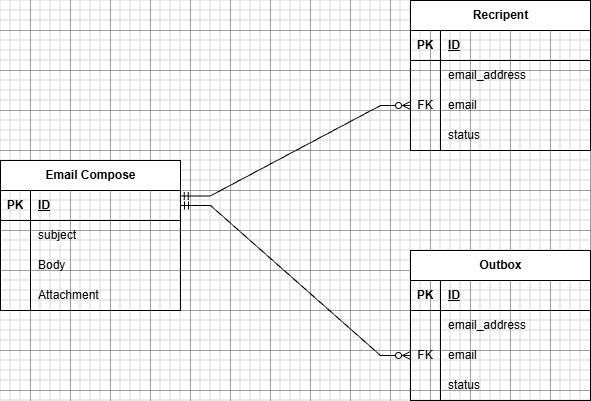

The diagram above was exported from draw.io. Its source (the exported page's mxGraphModel, read from the mxfile embedded in the PNG):
<mxGraphModel dx="1050" dy="1657" grid="1" gridSize="10" guides="1" tooltips="1" connect="1" arrows="1" fold="1" page="1" pageScale="1" pageWidth="850" pageHeight="1100" math="0" shadow="0">
  <root>
    <mxCell id="0" />
    <mxCell id="1" parent="0" />
    <mxCell id="CmNjJj3L8H9NoXOOiG3f-1" value="Email Compose" style="shape=table;startSize=30;container=1;collapsible=1;childLayout=tableLayout;fixedRows=1;rowLines=0;fontStyle=1;align=center;resizeLast=1;html=1;" vertex="1" parent="1">
      <mxGeometry x="90" y="90" width="180" height="150" as="geometry" />
    </mxCell>
    <mxCell id="CmNjJj3L8H9NoXOOiG3f-2" value="" style="shape=tableRow;horizontal=0;startSize=0;swimlaneHead=0;swimlaneBody=0;fillColor=none;collapsible=0;dropTarget=0;points=[[0,0.5],[1,0.5]];portConstraint=eastwest;top=0;left=0;right=0;bottom=1;" vertex="1" parent="CmNjJj3L8H9NoXOOiG3f-1">
      <mxGeometry y="30" width="180" height="30" as="geometry" />
    </mxCell>
    <mxCell id="CmNjJj3L8H9NoXOOiG3f-3" value="PK" style="shape=partialRectangle;connectable=0;fillColor=none;top=0;left=0;bottom=0;right=0;fontStyle=1;overflow=hidden;whiteSpace=wrap;html=1;" vertex="1" parent="CmNjJj3L8H9NoXOOiG3f-2">
      <mxGeometry width="30" height="30" as="geometry">
        <mxRectangle width="30" height="30" as="alternateBounds" />
      </mxGeometry>
    </mxCell>
    <mxCell id="CmNjJj3L8H9NoXOOiG3f-4" value="ID" style="shape=partialRectangle;connectable=0;fillColor=none;top=0;left=0;bottom=0;right=0;align=left;spacingLeft=6;fontStyle=5;overflow=hidden;whiteSpace=wrap;html=1;" vertex="1" parent="CmNjJj3L8H9NoXOOiG3f-2">
      <mxGeometry x="30" width="150" height="30" as="geometry">
        <mxRectangle width="150" height="30" as="alternateBounds" />
      </mxGeometry>
    </mxCell>
    <mxCell id="CmNjJj3L8H9NoXOOiG3f-5" value="" style="shape=tableRow;horizontal=0;startSize=0;swimlaneHead=0;swimlaneBody=0;fillColor=none;collapsible=0;dropTarget=0;points=[[0,0.5],[1,0.5]];portConstraint=eastwest;top=0;left=0;right=0;bottom=0;" vertex="1" parent="CmNjJj3L8H9NoXOOiG3f-1">
      <mxGeometry y="60" width="180" height="30" as="geometry" />
    </mxCell>
    <mxCell id="CmNjJj3L8H9NoXOOiG3f-6" value="" style="shape=partialRectangle;connectable=0;fillColor=none;top=0;left=0;bottom=0;right=0;editable=1;overflow=hidden;whiteSpace=wrap;html=1;" vertex="1" parent="CmNjJj3L8H9NoXOOiG3f-5">
      <mxGeometry width="30" height="30" as="geometry">
        <mxRectangle width="30" height="30" as="alternateBounds" />
      </mxGeometry>
    </mxCell>
    <mxCell id="CmNjJj3L8H9NoXOOiG3f-7" value="subject" style="shape=partialRectangle;connectable=0;fillColor=none;top=0;left=0;bottom=0;right=0;align=left;spacingLeft=6;overflow=hidden;whiteSpace=wrap;html=1;" vertex="1" parent="CmNjJj3L8H9NoXOOiG3f-5">
      <mxGeometry x="30" width="150" height="30" as="geometry">
        <mxRectangle width="150" height="30" as="alternateBounds" />
      </mxGeometry>
    </mxCell>
    <mxCell id="CmNjJj3L8H9NoXOOiG3f-8" value="" style="shape=tableRow;horizontal=0;startSize=0;swimlaneHead=0;swimlaneBody=0;fillColor=none;collapsible=0;dropTarget=0;points=[[0,0.5],[1,0.5]];portConstraint=eastwest;top=0;left=0;right=0;bottom=0;" vertex="1" parent="CmNjJj3L8H9NoXOOiG3f-1">
      <mxGeometry y="90" width="180" height="30" as="geometry" />
    </mxCell>
    <mxCell id="CmNjJj3L8H9NoXOOiG3f-9" value="" style="shape=partialRectangle;connectable=0;fillColor=none;top=0;left=0;bottom=0;right=0;editable=1;overflow=hidden;whiteSpace=wrap;html=1;" vertex="1" parent="CmNjJj3L8H9NoXOOiG3f-8">
      <mxGeometry width="30" height="30" as="geometry">
        <mxRectangle width="30" height="30" as="alternateBounds" />
      </mxGeometry>
    </mxCell>
    <mxCell id="CmNjJj3L8H9NoXOOiG3f-10" value="Body&amp;nbsp;&lt;span style=&quot;white-space: pre;&quot;&gt;&#09;&lt;/span&gt;" style="shape=partialRectangle;connectable=0;fillColor=none;top=0;left=0;bottom=0;right=0;align=left;spacingLeft=6;overflow=hidden;whiteSpace=wrap;html=1;" vertex="1" parent="CmNjJj3L8H9NoXOOiG3f-8">
      <mxGeometry x="30" width="150" height="30" as="geometry">
        <mxRectangle width="150" height="30" as="alternateBounds" />
      </mxGeometry>
    </mxCell>
    <mxCell id="CmNjJj3L8H9NoXOOiG3f-11" value="" style="shape=tableRow;horizontal=0;startSize=0;swimlaneHead=0;swimlaneBody=0;fillColor=none;collapsible=0;dropTarget=0;points=[[0,0.5],[1,0.5]];portConstraint=eastwest;top=0;left=0;right=0;bottom=0;" vertex="1" parent="CmNjJj3L8H9NoXOOiG3f-1">
      <mxGeometry y="120" width="180" height="30" as="geometry" />
    </mxCell>
    <mxCell id="CmNjJj3L8H9NoXOOiG3f-12" value="" style="shape=partialRectangle;connectable=0;fillColor=none;top=0;left=0;bottom=0;right=0;editable=1;overflow=hidden;whiteSpace=wrap;html=1;" vertex="1" parent="CmNjJj3L8H9NoXOOiG3f-11">
      <mxGeometry width="30" height="30" as="geometry">
        <mxRectangle width="30" height="30" as="alternateBounds" />
      </mxGeometry>
    </mxCell>
    <mxCell id="CmNjJj3L8H9NoXOOiG3f-13" value="Attachment" style="shape=partialRectangle;connectable=0;fillColor=none;top=0;left=0;bottom=0;right=0;align=left;spacingLeft=6;overflow=hidden;whiteSpace=wrap;html=1;" vertex="1" parent="CmNjJj3L8H9NoXOOiG3f-11">
      <mxGeometry x="30" width="150" height="30" as="geometry">
        <mxRectangle width="150" height="30" as="alternateBounds" />
      </mxGeometry>
    </mxCell>
    <mxCell id="CmNjJj3L8H9NoXOOiG3f-14" value="Outbox" style="shape=table;startSize=30;container=1;collapsible=1;childLayout=tableLayout;fixedRows=1;rowLines=0;fontStyle=1;align=center;resizeLast=1;html=1;" vertex="1" parent="1">
      <mxGeometry x="500" y="180" width="180" height="150" as="geometry" />
    </mxCell>
    <mxCell id="CmNjJj3L8H9NoXOOiG3f-15" value="" style="shape=tableRow;horizontal=0;startSize=0;swimlaneHead=0;swimlaneBody=0;fillColor=none;collapsible=0;dropTarget=0;points=[[0,0.5],[1,0.5]];portConstraint=eastwest;top=0;left=0;right=0;bottom=1;" vertex="1" parent="CmNjJj3L8H9NoXOOiG3f-14">
      <mxGeometry y="30" width="180" height="30" as="geometry" />
    </mxCell>
    <mxCell id="CmNjJj3L8H9NoXOOiG3f-16" value="PK" style="shape=partialRectangle;connectable=0;fillColor=none;top=0;left=0;bottom=0;right=0;fontStyle=1;overflow=hidden;whiteSpace=wrap;html=1;" vertex="1" parent="CmNjJj3L8H9NoXOOiG3f-15">
      <mxGeometry width="30" height="30" as="geometry">
        <mxRectangle width="30" height="30" as="alternateBounds" />
      </mxGeometry>
    </mxCell>
    <mxCell id="CmNjJj3L8H9NoXOOiG3f-17" value="ID" style="shape=partialRectangle;connectable=0;fillColor=none;top=0;left=0;bottom=0;right=0;align=left;spacingLeft=6;fontStyle=5;overflow=hidden;whiteSpace=wrap;html=1;" vertex="1" parent="CmNjJj3L8H9NoXOOiG3f-15">
      <mxGeometry x="30" width="150" height="30" as="geometry">
        <mxRectangle width="150" height="30" as="alternateBounds" />
      </mxGeometry>
    </mxCell>
    <mxCell id="CmNjJj3L8H9NoXOOiG3f-18" value="" style="shape=tableRow;horizontal=0;startSize=0;swimlaneHead=0;swimlaneBody=0;fillColor=none;collapsible=0;dropTarget=0;points=[[0,0.5],[1,0.5]];portConstraint=eastwest;top=0;left=0;right=0;bottom=0;" vertex="1" parent="CmNjJj3L8H9NoXOOiG3f-14">
      <mxGeometry y="60" width="180" height="30" as="geometry" />
    </mxCell>
    <mxCell id="CmNjJj3L8H9NoXOOiG3f-19" value="" style="shape=partialRectangle;connectable=0;fillColor=none;top=0;left=0;bottom=0;right=0;editable=1;overflow=hidden;whiteSpace=wrap;html=1;" vertex="1" parent="CmNjJj3L8H9NoXOOiG3f-18">
      <mxGeometry width="30" height="30" as="geometry">
        <mxRectangle width="30" height="30" as="alternateBounds" />
      </mxGeometry>
    </mxCell>
    <mxCell id="CmNjJj3L8H9NoXOOiG3f-20" value="email_address" style="shape=partialRectangle;connectable=0;fillColor=none;top=0;left=0;bottom=0;right=0;align=left;spacingLeft=6;overflow=hidden;whiteSpace=wrap;html=1;" vertex="1" parent="CmNjJj3L8H9NoXOOiG3f-18">
      <mxGeometry x="30" width="150" height="30" as="geometry">
        <mxRectangle width="150" height="30" as="alternateBounds" />
      </mxGeometry>
    </mxCell>
    <mxCell id="CmNjJj3L8H9NoXOOiG3f-21" value="" style="shape=tableRow;horizontal=0;startSize=0;swimlaneHead=0;swimlaneBody=0;fillColor=none;collapsible=0;dropTarget=0;points=[[0,0.5],[1,0.5]];portConstraint=eastwest;top=0;left=0;right=0;bottom=0;" vertex="1" parent="CmNjJj3L8H9NoXOOiG3f-14">
      <mxGeometry y="90" width="180" height="30" as="geometry" />
    </mxCell>
    <mxCell id="CmNjJj3L8H9NoXOOiG3f-22" value="FK" style="shape=partialRectangle;connectable=0;fillColor=none;top=0;left=0;bottom=0;right=0;editable=1;overflow=hidden;whiteSpace=wrap;html=1;" vertex="1" parent="CmNjJj3L8H9NoXOOiG3f-21">
      <mxGeometry width="30" height="30" as="geometry">
        <mxRectangle width="30" height="30" as="alternateBounds" />
      </mxGeometry>
    </mxCell>
    <mxCell id="CmNjJj3L8H9NoXOOiG3f-23" value="email&amp;nbsp;" style="shape=partialRectangle;connectable=0;fillColor=none;top=0;left=0;bottom=0;right=0;align=left;spacingLeft=6;overflow=hidden;whiteSpace=wrap;html=1;" vertex="1" parent="CmNjJj3L8H9NoXOOiG3f-21">
      <mxGeometry x="30" width="150" height="30" as="geometry">
        <mxRectangle width="150" height="30" as="alternateBounds" />
      </mxGeometry>
    </mxCell>
    <mxCell id="CmNjJj3L8H9NoXOOiG3f-24" value="" style="shape=tableRow;horizontal=0;startSize=0;swimlaneHead=0;swimlaneBody=0;fillColor=none;collapsible=0;dropTarget=0;points=[[0,0.5],[1,0.5]];portConstraint=eastwest;top=0;left=0;right=0;bottom=0;" vertex="1" parent="CmNjJj3L8H9NoXOOiG3f-14">
      <mxGeometry y="120" width="180" height="30" as="geometry" />
    </mxCell>
    <mxCell id="CmNjJj3L8H9NoXOOiG3f-25" value="" style="shape=partialRectangle;connectable=0;fillColor=none;top=0;left=0;bottom=0;right=0;editable=1;overflow=hidden;whiteSpace=wrap;html=1;" vertex="1" parent="CmNjJj3L8H9NoXOOiG3f-24">
      <mxGeometry width="30" height="30" as="geometry">
        <mxRectangle width="30" height="30" as="alternateBounds" />
      </mxGeometry>
    </mxCell>
    <mxCell id="CmNjJj3L8H9NoXOOiG3f-26" value="status&amp;nbsp;" style="shape=partialRectangle;connectable=0;fillColor=none;top=0;left=0;bottom=0;right=0;align=left;spacingLeft=6;overflow=hidden;whiteSpace=wrap;html=1;" vertex="1" parent="CmNjJj3L8H9NoXOOiG3f-24">
      <mxGeometry x="30" width="150" height="30" as="geometry">
        <mxRectangle width="150" height="30" as="alternateBounds" />
      </mxGeometry>
    </mxCell>
    <mxCell id="CmNjJj3L8H9NoXOOiG3f-27" value="" style="edgeStyle=entityRelationEdgeStyle;fontSize=12;html=1;endArrow=ERzeroToMany;startArrow=ERmandOne;rounded=0;exitX=1;exitY=0.5;exitDx=0;exitDy=0;entryX=0;entryY=0.5;entryDx=0;entryDy=0;" edge="1" parent="1" source="CmNjJj3L8H9NoXOOiG3f-2" target="CmNjJj3L8H9NoXOOiG3f-21">
      <mxGeometry width="100" height="100" relative="1" as="geometry">
        <mxPoint x="310" y="150" as="sourcePoint" />
        <mxPoint x="410" y="50" as="targetPoint" />
      </mxGeometry>
    </mxCell>
    <mxCell id="CmNjJj3L8H9NoXOOiG3f-28" value="Recripent" style="shape=table;startSize=30;container=1;collapsible=1;childLayout=tableLayout;fixedRows=1;rowLines=0;fontStyle=1;align=center;resizeLast=1;html=1;" vertex="1" parent="1">
      <mxGeometry x="500" y="-70" width="180" height="150" as="geometry" />
    </mxCell>
    <mxCell id="CmNjJj3L8H9NoXOOiG3f-29" value="" style="shape=tableRow;horizontal=0;startSize=0;swimlaneHead=0;swimlaneBody=0;fillColor=none;collapsible=0;dropTarget=0;points=[[0,0.5],[1,0.5]];portConstraint=eastwest;top=0;left=0;right=0;bottom=1;" vertex="1" parent="CmNjJj3L8H9NoXOOiG3f-28">
      <mxGeometry y="30" width="180" height="30" as="geometry" />
    </mxCell>
    <mxCell id="CmNjJj3L8H9NoXOOiG3f-30" value="PK" style="shape=partialRectangle;connectable=0;fillColor=none;top=0;left=0;bottom=0;right=0;fontStyle=1;overflow=hidden;whiteSpace=wrap;html=1;" vertex="1" parent="CmNjJj3L8H9NoXOOiG3f-29">
      <mxGeometry width="30" height="30" as="geometry">
        <mxRectangle width="30" height="30" as="alternateBounds" />
      </mxGeometry>
    </mxCell>
    <mxCell id="CmNjJj3L8H9NoXOOiG3f-31" value="ID" style="shape=partialRectangle;connectable=0;fillColor=none;top=0;left=0;bottom=0;right=0;align=left;spacingLeft=6;fontStyle=5;overflow=hidden;whiteSpace=wrap;html=1;" vertex="1" parent="CmNjJj3L8H9NoXOOiG3f-29">
      <mxGeometry x="30" width="150" height="30" as="geometry">
        <mxRectangle width="150" height="30" as="alternateBounds" />
      </mxGeometry>
    </mxCell>
    <mxCell id="CmNjJj3L8H9NoXOOiG3f-32" value="" style="shape=tableRow;horizontal=0;startSize=0;swimlaneHead=0;swimlaneBody=0;fillColor=none;collapsible=0;dropTarget=0;points=[[0,0.5],[1,0.5]];portConstraint=eastwest;top=0;left=0;right=0;bottom=0;" vertex="1" parent="CmNjJj3L8H9NoXOOiG3f-28">
      <mxGeometry y="60" width="180" height="30" as="geometry" />
    </mxCell>
    <mxCell id="CmNjJj3L8H9NoXOOiG3f-33" value="" style="shape=partialRectangle;connectable=0;fillColor=none;top=0;left=0;bottom=0;right=0;editable=1;overflow=hidden;whiteSpace=wrap;html=1;" vertex="1" parent="CmNjJj3L8H9NoXOOiG3f-32">
      <mxGeometry width="30" height="30" as="geometry">
        <mxRectangle width="30" height="30" as="alternateBounds" />
      </mxGeometry>
    </mxCell>
    <mxCell id="CmNjJj3L8H9NoXOOiG3f-34" value="email_address&lt;span style=&quot;white-space: pre;&quot;&gt;&#09;&lt;/span&gt;" style="shape=partialRectangle;connectable=0;fillColor=none;top=0;left=0;bottom=0;right=0;align=left;spacingLeft=6;overflow=hidden;whiteSpace=wrap;html=1;" vertex="1" parent="CmNjJj3L8H9NoXOOiG3f-32">
      <mxGeometry x="30" width="150" height="30" as="geometry">
        <mxRectangle width="150" height="30" as="alternateBounds" />
      </mxGeometry>
    </mxCell>
    <mxCell id="CmNjJj3L8H9NoXOOiG3f-35" value="" style="shape=tableRow;horizontal=0;startSize=0;swimlaneHead=0;swimlaneBody=0;fillColor=none;collapsible=0;dropTarget=0;points=[[0,0.5],[1,0.5]];portConstraint=eastwest;top=0;left=0;right=0;bottom=0;" vertex="1" parent="CmNjJj3L8H9NoXOOiG3f-28">
      <mxGeometry y="90" width="180" height="30" as="geometry" />
    </mxCell>
    <mxCell id="CmNjJj3L8H9NoXOOiG3f-36" value="FK" style="shape=partialRectangle;connectable=0;fillColor=none;top=0;left=0;bottom=0;right=0;editable=1;overflow=hidden;whiteSpace=wrap;html=1;" vertex="1" parent="CmNjJj3L8H9NoXOOiG3f-35">
      <mxGeometry width="30" height="30" as="geometry">
        <mxRectangle width="30" height="30" as="alternateBounds" />
      </mxGeometry>
    </mxCell>
    <mxCell id="CmNjJj3L8H9NoXOOiG3f-37" value="email" style="shape=partialRectangle;connectable=0;fillColor=none;top=0;left=0;bottom=0;right=0;align=left;spacingLeft=6;overflow=hidden;whiteSpace=wrap;html=1;" vertex="1" parent="CmNjJj3L8H9NoXOOiG3f-35">
      <mxGeometry x="30" width="150" height="30" as="geometry">
        <mxRectangle width="150" height="30" as="alternateBounds" />
      </mxGeometry>
    </mxCell>
    <mxCell id="CmNjJj3L8H9NoXOOiG3f-38" value="" style="shape=tableRow;horizontal=0;startSize=0;swimlaneHead=0;swimlaneBody=0;fillColor=none;collapsible=0;dropTarget=0;points=[[0,0.5],[1,0.5]];portConstraint=eastwest;top=0;left=0;right=0;bottom=0;" vertex="1" parent="CmNjJj3L8H9NoXOOiG3f-28">
      <mxGeometry y="120" width="180" height="30" as="geometry" />
    </mxCell>
    <mxCell id="CmNjJj3L8H9NoXOOiG3f-39" value="" style="shape=partialRectangle;connectable=0;fillColor=none;top=0;left=0;bottom=0;right=0;editable=1;overflow=hidden;whiteSpace=wrap;html=1;" vertex="1" parent="CmNjJj3L8H9NoXOOiG3f-38">
      <mxGeometry width="30" height="30" as="geometry">
        <mxRectangle width="30" height="30" as="alternateBounds" />
      </mxGeometry>
    </mxCell>
    <mxCell id="CmNjJj3L8H9NoXOOiG3f-40" value="status" style="shape=partialRectangle;connectable=0;fillColor=none;top=0;left=0;bottom=0;right=0;align=left;spacingLeft=6;overflow=hidden;whiteSpace=wrap;html=1;" vertex="1" parent="CmNjJj3L8H9NoXOOiG3f-38">
      <mxGeometry x="30" width="150" height="30" as="geometry">
        <mxRectangle width="150" height="30" as="alternateBounds" />
      </mxGeometry>
    </mxCell>
    <mxCell id="CmNjJj3L8H9NoXOOiG3f-41" value="" style="edgeStyle=entityRelationEdgeStyle;fontSize=12;html=1;endArrow=ERzeroToMany;startArrow=ERmandOne;rounded=0;entryX=0;entryY=0.5;entryDx=0;entryDy=0;exitX=0.999;exitY=0.181;exitDx=0;exitDy=0;exitPerimeter=0;" edge="1" parent="1" source="CmNjJj3L8H9NoXOOiG3f-2" target="CmNjJj3L8H9NoXOOiG3f-35">
      <mxGeometry width="100" height="100" relative="1" as="geometry">
        <mxPoint x="280" y="124" as="sourcePoint" />
        <mxPoint x="456.94" y="10" as="targetPoint" />
      </mxGeometry>
    </mxCell>
  </root>
</mxGraphModel>